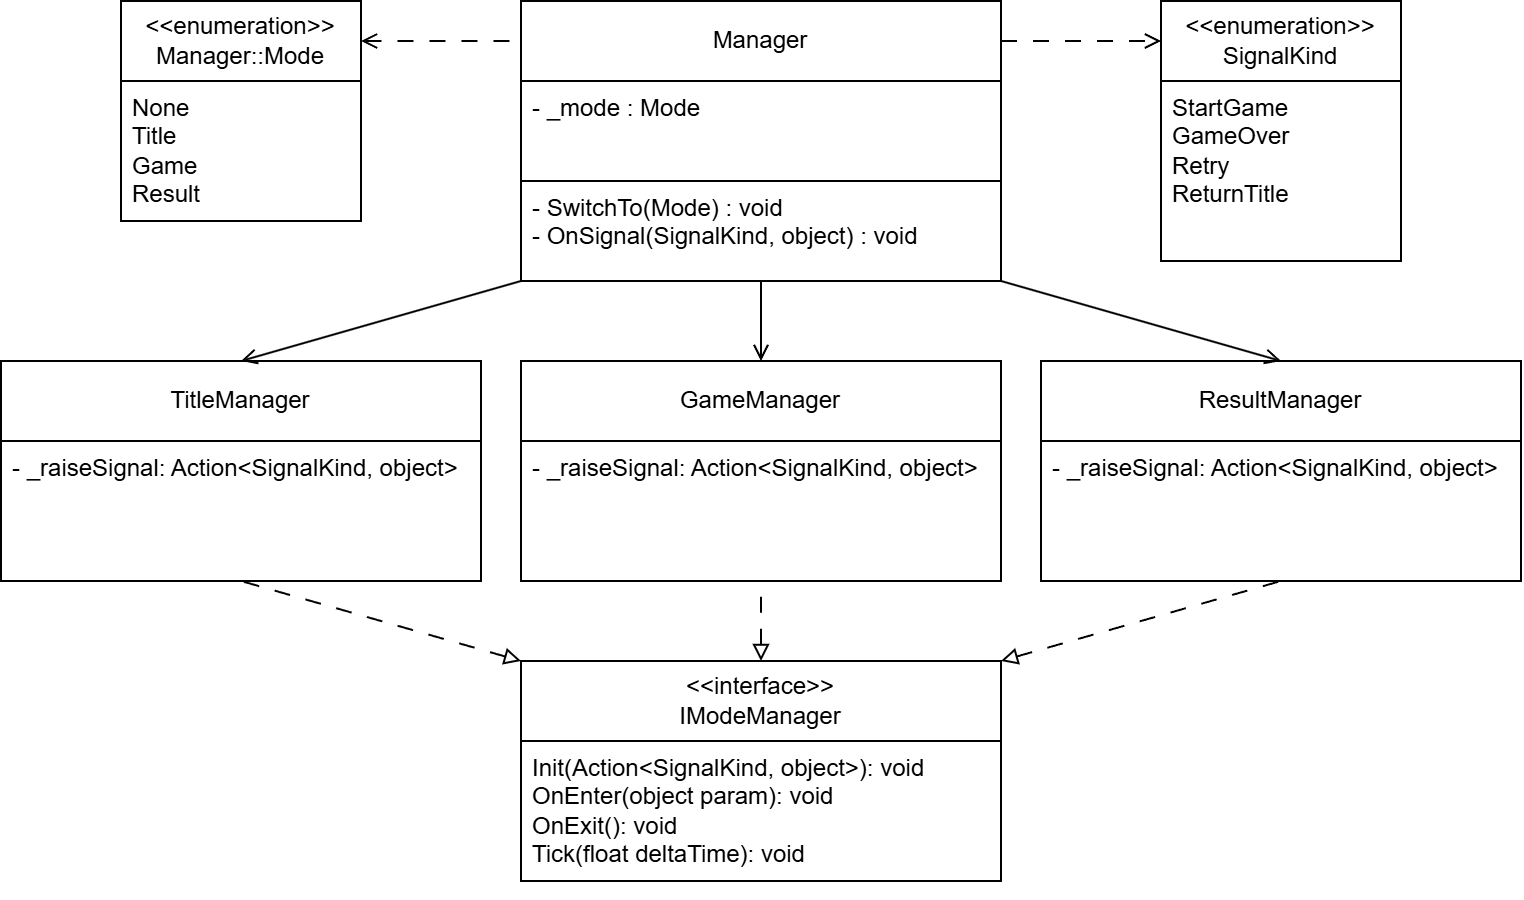

The diagram above was exported from draw.io. Its source (the exported page's mxGraphModel, read from the mxfile embedded in the PNG):
<mxGraphModel dx="1664" dy="925" grid="1" gridSize="10" guides="1" tooltips="1" connect="1" arrows="1" fold="1" page="1" pageScale="1" pageWidth="827" pageHeight="1169" math="0" shadow="0">
  <root>
    <mxCell id="0" />
    <mxCell id="1" parent="0" />
    <mxCell id="SiFsR8GaIRElLtZCSLPb-2" parent="1" style="rounded=0;whiteSpace=wrap;html=1;" value="&lt;font face=&quot;Helvetica&quot;&gt;Manager&lt;/font&gt;" vertex="1">
      <mxGeometry height="40" width="240" x="400" y="120" as="geometry" />
    </mxCell>
    <mxCell id="Y_fU_jKqSEpJlg7WO1A1-1" parent="1" style="rounded=0;whiteSpace=wrap;html=1;" value="&lt;font face=&quot;Helvetica&quot;&gt;GameManager&lt;/font&gt;" vertex="1">
      <mxGeometry height="40" width="240" x="400" y="300" as="geometry" />
    </mxCell>
    <mxCell id="Y_fU_jKqSEpJlg7WO1A1-2" parent="1" style="rounded=0;whiteSpace=wrap;html=1;" value="TitleManager" vertex="1">
      <mxGeometry height="40" width="240" x="140" y="300" as="geometry" />
    </mxCell>
    <mxCell id="Y_fU_jKqSEpJlg7WO1A1-3" parent="1" style="rounded=0;whiteSpace=wrap;html=1;" value="&lt;font face=&quot;Helvetica&quot;&gt;ResultManager&lt;/font&gt;" vertex="1">
      <mxGeometry height="40" width="240" x="660" y="300" as="geometry" />
    </mxCell>
    <mxCell id="Y_fU_jKqSEpJlg7WO1A1-4" parent="1" style="rounded=0;whiteSpace=wrap;html=1;" value="&lt;div&gt;&lt;font face=&quot;Helvetica&quot;&gt;&amp;lt;&amp;lt;enumeration&amp;gt;&amp;gt;&lt;/font&gt;&lt;/div&gt;&lt;font face=&quot;Helvetica&quot;&gt;SignalKind&lt;/font&gt;" vertex="1">
      <mxGeometry height="40" width="120" x="720" y="120" as="geometry" />
    </mxCell>
    <mxCell id="Y_fU_jKqSEpJlg7WO1A1-18" edge="1" parent="1" source="Y_fU_jKqSEpJlg7WO1A1-5" style="rounded=0;orthogonalLoop=1;jettySize=auto;html=1;exitX=1;exitY=0;exitDx=0;exitDy=0;entryX=0.5;entryY=1;entryDx=0;entryDy=0;dashed=1;dashPattern=8 8;endArrow=none;endFill=0;startArrow=block;startFill=0;" target="Y_fU_jKqSEpJlg7WO1A1-14">
      <mxGeometry relative="1" as="geometry">
        <mxPoint x="600" y="450" as="sourcePoint" />
      </mxGeometry>
    </mxCell>
    <mxCell id="Y_fU_jKqSEpJlg7WO1A1-5" parent="1" style="rounded=0;whiteSpace=wrap;html=1;" value="&lt;div&gt;&lt;font face=&quot;Helvetica&quot;&gt;&amp;lt;&amp;lt;interface&amp;gt;&amp;gt;&lt;/font&gt;&lt;/div&gt;&lt;font face=&quot;Helvetica&quot;&gt;IModeManager&lt;/font&gt;" vertex="1">
      <mxGeometry height="40" width="240" x="400" y="450" as="geometry" />
    </mxCell>
    <mxCell id="Y_fU_jKqSEpJlg7WO1A1-7" parent="1" style="rounded=0;whiteSpace=wrap;html=1;align=left;verticalAlign=top;spacingLeft=4;" value="&lt;div&gt;&lt;font face=&quot;Helvetica&quot;&gt;StartGame&lt;/font&gt;&lt;/div&gt;&lt;div&gt;&lt;div&gt;GameOver&lt;/div&gt;&lt;div&gt;Retry&lt;/div&gt;&lt;div&gt;ReturnTitle&lt;/div&gt;&lt;/div&gt;" vertex="1">
      <mxGeometry height="90" width="120" x="720" y="160" as="geometry" />
    </mxCell>
    <mxCell id="Y_fU_jKqSEpJlg7WO1A1-8" parent="1" style="rounded=0;whiteSpace=wrap;html=1;align=left;verticalAlign=top;spacingLeft=4;spacingTop=0;" value="&lt;div&gt;&lt;span style=&quot;background-color: transparent; color: light-dark(rgb(0, 0, 0), rgb(255, 255, 255));&quot;&gt;- _mode : Mode&lt;/span&gt;&lt;/div&gt;" vertex="1">
      <mxGeometry height="50" width="240" x="400" y="160" as="geometry" />
    </mxCell>
    <mxCell id="Y_fU_jKqSEpJlg7WO1A1-15" edge="1" parent="1" source="Y_fU_jKqSEpJlg7WO1A1-9" style="rounded=0;orthogonalLoop=1;jettySize=auto;html=1;exitX=0;exitY=1;exitDx=0;exitDy=0;entryX=0.5;entryY=0;entryDx=0;entryDy=0;endArrow=open;endFill=0;" target="Y_fU_jKqSEpJlg7WO1A1-2">
      <mxGeometry relative="1" as="geometry" />
    </mxCell>
    <mxCell id="Y_fU_jKqSEpJlg7WO1A1-16" edge="1" parent="1" source="Y_fU_jKqSEpJlg7WO1A1-9" style="edgeStyle=orthogonalEdgeStyle;rounded=0;orthogonalLoop=1;jettySize=auto;html=1;exitX=0.5;exitY=1;exitDx=0;exitDy=0;entryX=0.5;entryY=0;entryDx=0;entryDy=0;endArrow=open;endFill=0;" target="Y_fU_jKqSEpJlg7WO1A1-1">
      <mxGeometry relative="1" as="geometry" />
    </mxCell>
    <mxCell id="Y_fU_jKqSEpJlg7WO1A1-17" edge="1" parent="1" source="Y_fU_jKqSEpJlg7WO1A1-9" style="rounded=0;orthogonalLoop=1;jettySize=auto;html=1;exitX=1;exitY=1;exitDx=0;exitDy=0;entryX=0.5;entryY=0;entryDx=0;entryDy=0;endArrow=open;endFill=0;" target="Y_fU_jKqSEpJlg7WO1A1-3">
      <mxGeometry relative="1" as="geometry" />
    </mxCell>
    <mxCell id="Y_fU_jKqSEpJlg7WO1A1-9" parent="1" style="rounded=0;whiteSpace=wrap;html=1;align=left;verticalAlign=top;spacingLeft=4;spacingTop=0;" value="&lt;div&gt;- SwitchTo(Mode) : void&lt;br&gt;-&amp;nbsp;OnSignal(SignalKind, object) : void&lt;/div&gt;&lt;div&gt;&lt;span style=&quot;color: rgba(0, 0, 0, 0); font-family: monospace; font-size: 0px; white-space: nowrap; background-color: transparent;&quot;&gt;-&amp;nbsp; &amp;nbsp;%3CmxGraphModel%3E%3Croot%3E%3CmxCell%20id%3D%220%22%2F%3E%3CmxCell%20id%3D%221%22%20parent%3D%220%22%2F%3E%3CmxCell%20id%3D%222%22%20parent%3D%221%22%20style%3D%22rounded%3D0%3BwhiteSpace%3Dwrap%3Bhtml%3D1%3Balign%3Dleft%3BverticalAlign%3Dtop%3BspacingLeft%3D4%3BspacingTop%3D0%3B%22%20value%3D%22%26lt%3Bdiv%26gt%3BMode%26amp%3Blt%3B%26amp%3Blt%3Benumeration%26amp%3Bgt%3B%26amp%3Bgt%3B%26lt%3B%2Fdiv%26gt%3B%26lt%3Bdiv%26gt%3B%26lt%3Bspan%20style%3D%26quot%3Bbackground-color%3A%20transparent%3B%20color%3A%20light-dark(rgb(0%2C%200%2C%200)%2C%20rgb(255%2C%20255%2C%20255))%3B%26quot%3B%26gt%3B-%20None%26lt%3B%2Fspan%26gt%3B%26lt%3B%2Fdiv%26gt%3B%26lt%3Bdiv%26gt%3B-%20Title%26lt%3B%2Fdiv%26gt%3B%26lt%3Bdiv%26gt%3B-%20Game%26lt%3B%2Fdiv%26gt%3B%26lt%3Bdiv%26gt%3B-%20Result%26lt%3B%2Fdiv%26gt%3B%26lt%3Bdiv%26gt%3B%26lt%3Bbr%26gt%3B%26lt%3B%2Fdiv%26gt%3B%22%20vertex%3D%221%22%3E%3CmxGeometry%20height%3D%2290%22%20width%3D%22180%22%20x%3D%22240%22%20y%3D%22120%22%20as%3D%22geometry%22%2F%3E%3C%2FmxCell%3E%3C%2Froot%3E%3C%2FmxGraphModel%3E&lt;/span&gt;&lt;span style=&quot;background-color: transparent; font-size: 0px; text-wrap-mode: nowrap;&quot;&gt;&lt;font color=&quot;rgba(0, 0, 0, 0)&quot; face=&quot;monospace&quot;&gt;SwitchTo(Mode next)&lt;/font&gt;&lt;/span&gt;&lt;/div&gt;" vertex="1">
      <mxGeometry height="50" width="240" x="400" y="210" as="geometry" />
    </mxCell>
    <mxCell id="Y_fU_jKqSEpJlg7WO1A1-10" parent="1" style="rounded=0;whiteSpace=wrap;html=1;align=left;verticalAlign=top;spacingLeft=4;spacingTop=0;" value="&lt;div&gt;&lt;span style=&quot;background-color: transparent;&quot;&gt;Init(Action&amp;lt;SignalKind, object&amp;gt;):&amp;nbsp;&lt;/span&gt;&lt;span style=&quot;background-color: transparent; color: light-dark(rgb(0, 0, 0), rgb(255, 255, 255));&quot;&gt;void&lt;/span&gt;&lt;span style=&quot;background-color: transparent; color: light-dark(rgb(0, 0, 0), rgb(255, 255, 255));&quot;&gt;&amp;nbsp;&lt;/span&gt;&lt;/div&gt;&lt;div&gt;OnEnter(object param): void&lt;/div&gt;&lt;div&gt;OnExit(): void&lt;/div&gt;&lt;div&gt;Tick(float deltaTime): void&lt;/div&gt;&lt;div&gt;&lt;br&gt;&lt;/div&gt;" vertex="1">
      <mxGeometry height="70" width="240" x="400" y="490" as="geometry" />
    </mxCell>
    <mxCell id="Y_fU_jKqSEpJlg7WO1A1-11" parent="1" style="rounded=0;whiteSpace=wrap;html=1;align=left;verticalAlign=top;spacingLeft=4;spacingTop=0;" value="&lt;div&gt;&lt;span style=&quot;background-color: transparent; color: light-dark(rgb(0, 0, 0), rgb(255, 255, 255));&quot;&gt;-&amp;nbsp;&lt;/span&gt;&lt;span style=&quot;background-color: transparent;&quot;&gt;_raiseSignal:&amp;nbsp;&lt;/span&gt;&lt;span style=&quot;background-color: transparent; color: light-dark(rgb(0, 0, 0), rgb(255, 255, 255));&quot;&gt;Action&lt;/span&gt;&lt;span style=&quot;background-color: transparent; color: light-dark(rgb(0, 0, 0), rgb(255, 255, 255));&quot;&gt;&amp;lt;SignalKind, object&amp;gt;&lt;/span&gt;&lt;/div&gt;" vertex="1">
      <mxGeometry height="70" width="240" x="140" y="340" as="geometry" />
    </mxCell>
    <mxCell id="Y_fU_jKqSEpJlg7WO1A1-13" parent="1" style="rounded=0;whiteSpace=wrap;html=1;align=left;verticalAlign=top;spacingLeft=4;spacingTop=0;" value="&lt;div&gt;&lt;span style=&quot;background-color: transparent; color: light-dark(rgb(0, 0, 0), rgb(255, 255, 255));&quot;&gt;-&amp;nbsp;&lt;/span&gt;&lt;span style=&quot;background-color: transparent;&quot;&gt;_raiseSignal:&amp;nbsp;&lt;/span&gt;&lt;span style=&quot;background-color: transparent; color: light-dark(rgb(0, 0, 0), rgb(255, 255, 255));&quot;&gt;Action&lt;/span&gt;&lt;span style=&quot;background-color: transparent; color: light-dark(rgb(0, 0, 0), rgb(255, 255, 255));&quot;&gt;&amp;lt;SignalKind, object&amp;gt;&lt;/span&gt;&lt;/div&gt;" vertex="1">
      <mxGeometry height="70" width="240" x="400" y="340" as="geometry" />
    </mxCell>
    <mxCell id="Y_fU_jKqSEpJlg7WO1A1-14" parent="1" style="rounded=0;whiteSpace=wrap;html=1;align=left;verticalAlign=top;spacingLeft=4;spacingTop=0;" value="&lt;div&gt;&lt;span style=&quot;background-color: transparent; color: light-dark(rgb(0, 0, 0), rgb(255, 255, 255));&quot;&gt;-&amp;nbsp;&lt;/span&gt;&lt;span style=&quot;background-color: transparent;&quot;&gt;_raiseSignal:&amp;nbsp;&lt;/span&gt;&lt;span style=&quot;background-color: transparent; color: light-dark(rgb(0, 0, 0), rgb(255, 255, 255));&quot;&gt;Action&lt;/span&gt;&lt;span style=&quot;background-color: transparent; color: light-dark(rgb(0, 0, 0), rgb(255, 255, 255));&quot;&gt;&amp;lt;SignalKind, object&amp;gt;&lt;/span&gt;&lt;/div&gt;" vertex="1">
      <mxGeometry height="70" width="240" x="660" y="340" as="geometry" />
    </mxCell>
    <mxCell id="Y_fU_jKqSEpJlg7WO1A1-19" edge="1" parent="1" source="Y_fU_jKqSEpJlg7WO1A1-5" style="rounded=0;orthogonalLoop=1;jettySize=auto;html=1;entryX=0.5;entryY=1;entryDx=0;entryDy=0;dashed=1;dashPattern=8 8;endArrow=none;endFill=0;startArrow=block;startFill=0;" target="Y_fU_jKqSEpJlg7WO1A1-13">
      <mxGeometry relative="1" as="geometry">
        <mxPoint x="690" y="670" as="sourcePoint" />
        <mxPoint x="940" y="520" as="targetPoint" />
      </mxGeometry>
    </mxCell>
    <mxCell id="Y_fU_jKqSEpJlg7WO1A1-20" edge="1" parent="1" source="Y_fU_jKqSEpJlg7WO1A1-5" style="rounded=0;orthogonalLoop=1;jettySize=auto;html=1;entryX=0.5;entryY=1;entryDx=0;entryDy=0;dashed=1;dashPattern=8 8;endArrow=none;endFill=0;exitX=0;exitY=0;exitDx=0;exitDy=0;startArrow=block;startFill=0;" target="Y_fU_jKqSEpJlg7WO1A1-11">
      <mxGeometry relative="1" as="geometry">
        <mxPoint x="199.5" y="550" as="sourcePoint" />
        <mxPoint x="199.5" y="400" as="targetPoint" />
      </mxGeometry>
    </mxCell>
    <mxCell id="Y_fU_jKqSEpJlg7WO1A1-22" edge="1" parent="1" source="SiFsR8GaIRElLtZCSLPb-2" style="edgeStyle=orthogonalEdgeStyle;rounded=0;orthogonalLoop=1;jettySize=auto;html=1;exitX=1;exitY=0.5;exitDx=0;exitDy=0;dashed=1;dashPattern=8 8;endArrow=open;endFill=0;entryX=0;entryY=0.5;entryDx=0;entryDy=0;" target="Y_fU_jKqSEpJlg7WO1A1-4">
      <mxGeometry relative="1" as="geometry">
        <mxPoint x="640" y="180" as="sourcePoint" />
        <mxPoint x="710" y="180" as="targetPoint" />
      </mxGeometry>
    </mxCell>
    <mxCell id="9CuhMHhZ0jNrrc-5NbXw-1" parent="1" style="rounded=0;whiteSpace=wrap;html=1;" value="&lt;div&gt;&lt;font face=&quot;Helvetica&quot;&gt;&amp;lt;&amp;lt;enumeration&amp;gt;&amp;gt;&lt;/font&gt;&lt;/div&gt;Manager::Mode" vertex="1">
      <mxGeometry height="40" width="120" x="200" y="120" as="geometry" />
    </mxCell>
    <mxCell id="9CuhMHhZ0jNrrc-5NbXw-2" parent="1" style="rounded=0;whiteSpace=wrap;html=1;align=left;verticalAlign=top;spacingLeft=4;" value="&lt;div&gt;&lt;span style=&quot;background-color: transparent; color: light-dark(rgb(0, 0, 0), rgb(255, 255, 255));&quot;&gt;None&lt;/span&gt;&lt;/div&gt;&lt;div&gt;&lt;div&gt;&lt;div&gt;Title&lt;/div&gt;&lt;div&gt;Game&lt;/div&gt;&lt;div&gt;Result&lt;/div&gt;&lt;/div&gt;&lt;/div&gt;" vertex="1">
      <mxGeometry height="70" width="120" x="200" y="160" as="geometry" />
    </mxCell>
    <mxCell id="9CuhMHhZ0jNrrc-5NbXw-4" edge="1" parent="1" source="9CuhMHhZ0jNrrc-5NbXw-1" style="edgeStyle=orthogonalEdgeStyle;rounded=0;orthogonalLoop=1;jettySize=auto;html=1;dashed=1;dashPattern=8 8;endArrow=none;endFill=0;startArrow=open;startFill=0;entryX=0;entryY=0.5;entryDx=0;entryDy=0;exitX=1;exitY=0.5;exitDx=0;exitDy=0;" target="SiFsR8GaIRElLtZCSLPb-2">
      <mxGeometry relative="1" as="geometry">
        <mxPoint x="320" y="180" as="sourcePoint" />
        <mxPoint x="400" y="180" as="targetPoint" />
      </mxGeometry>
    </mxCell>
  </root>
</mxGraphModel>